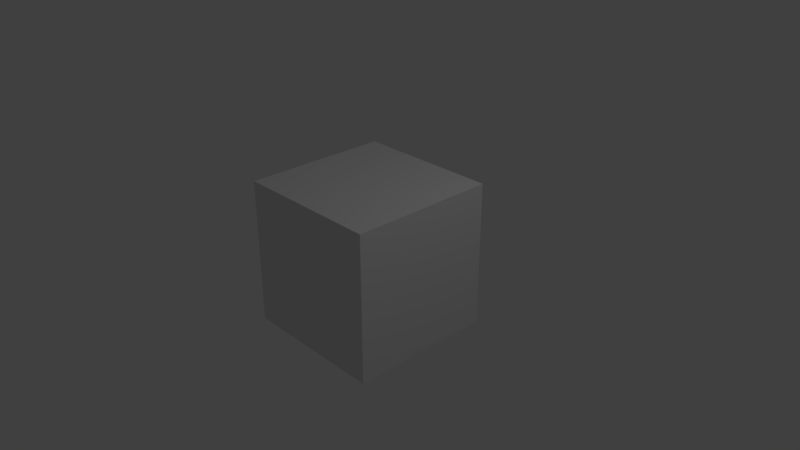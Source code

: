 # Source: Block.blend  (saved by Blender 2.79.0; exported with 4.5.12 LTS)
import bpy
from mathutils import Matrix  # noqa: F401  (used for matrix-valued properties, if any)

bpy.ops.wm.read_factory_settings(use_empty=True)
scene = bpy.context.scene
scene.name = 'Scene'

# ---- collections
col_collection_1 = bpy.data.collections.new('Collection 1'); scene.collection.children.link(col_collection_1)

# ---- world
world_world = bpy.data.worlds.new('World'); scene.world = world_world
world_world.color = (0.05088, 0.05088, 0.05088)
world_world.use_sun_shadow = False
world_world.sun_shadow_jitter_overblur = 0.0
world_world.cycles.sampling_method = 'MANUAL'

# ---- cameras
cam_camera = bpy.data.cameras.new('Camera')
cam_camera.clip_end = 100.0
cam_camera.lens = 35.0
cam_camera.sensor_width = 32.0
cam_camera.sensor_height = 18.0
cam_camera.ortho_scale = 7.314
cam_camera.dof.focus_distance = 0.0
cam_camera.dof.aperture_fstop = 128.0

# ---- lights
light_lamp = bpy.data.lights.new('Lamp', 'POINT')
light_lamp.transmission_factor = 0.0
light_lamp.cutoff_distance = 30.0
light_lamp.energy = 100.0
light_lamp.shadow_buffer_clip_start = 1.001
light_lamp.shadow_soft_size = 0.1
light_lamp.shadow_maximum_resolution = 0.006
light_lamp.use_absolute_resolution = True

# ---- meshes
me_cube = bpy.data.meshes.new('Cube')
me_cube.from_pydata([(-1.0, -1.0, -1.0), (-1.0, -1.0, 1.0), (-1.0, 1.0, -1.0), (-1.0, 1.0, 1.0), (1.0, -1.0, -1.0), (1.0, -1.0, 1.0), (1.0, 1.0, -1.0), (1.0, 1.0, 1.0)], [], [(0, 1, 3, 2), (2, 3, 7, 6), (6, 7, 5, 4), (4, 5, 1, 0), (2, 6, 4, 0), (7, 3, 1, 5)])
_uv = me_cube.uv_layers.new(name='UVMap')
_uv.uv.foreach_set('vector', [0.0, 0.0, 1.0, 0.0, 1.0, 1.0, 0.0, 1.0, 0.0, 0.0, 1.0, 0.0, 1.0, 1.0, 0.0, 1.0, 0.0, 0.0, 1.0, 0.0, 1.0, 1.0, 0.0, 1.0, 0.0, 0.0, 1.0, 0.0, 1.0, 1.0, 0.0, 1.0, 0.0, 0.0, 1.0, 0.0, 1.0, 1.0, 0.0, 1.0, 0.0, 0.0, 1.0, 0.0, 1.0, 1.0, 0.0, 1.0])
me_cube.use_remesh_preserve_volume = False
me_cube.use_remesh_preserve_attributes = False
me_cube.use_mirror_vertex_groups = False
me_cube.update()

# ---- objects
ob_cube = bpy.data.objects.new('Cube', me_cube)
ob_lamp = bpy.data.objects.new('Lamp', light_lamp)
ob_camera = bpy.data.objects.new('Camera', cam_camera)

# ---- transforms, parenting, visibility, modifiers, constraints
ob_cube.location = (0.0, 0.0, 0.0)
ob_cube.lineart.crease_threshold = 0.0
ob_lamp.location = (4.076, 1.005, 5.904)
ob_lamp.rotation_euler = (0.6503, 0.05522, 1.866)
ob_lamp.lock_rotations_4d = False
ob_lamp.empty_display_type = 'ARROWS'
ob_lamp.color = (0.0, 0.0, 0.0, 0.0)
ob_lamp.lineart.crease_threshold = 0.0
ob_camera.location = (7.481, -6.508, 5.344)
ob_camera.rotation_euler = (1.109, 0.0, 0.8149)
ob_camera.lock_rotations_4d = False
ob_camera.empty_display_type = 'ARROWS'
ob_camera.color = (0.0, 0.0, 0.0, 0.0)
ob_camera.display_type = 'WIRE'
ob_camera.lineart.crease_threshold = 0.0

# ---- collection membership
col_collection_1.objects.link(ob_cube)
col_collection_1.objects.link(ob_lamp)
col_collection_1.objects.link(ob_camera)

# ---- scene / render settings (as saved in the file)
scene.camera = ob_camera
scene.frame_start = 1; scene.frame_end = 250; scene.frame_set(1)
scene.render.engine = 'BLENDER_EEVEE_NEXT'
scene.render.resolution_percentage = 50
scene.render.dither_intensity = 0.0
scene.cycles.use_denoising = False
scene.cycles.samples = 128
scene.cycles.sampling_pattern = 'TABULATED_SOBOL'
scene.cycles.use_adaptive_sampling = False
scene.cycles.use_light_tree = False
scene.cycles.blur_glossy = 0.0
scene.cycles.sample_clamp_indirect = 0.0
scene.view_settings.view_transform = 'Standard'
bpy.context.view_layer.update()
